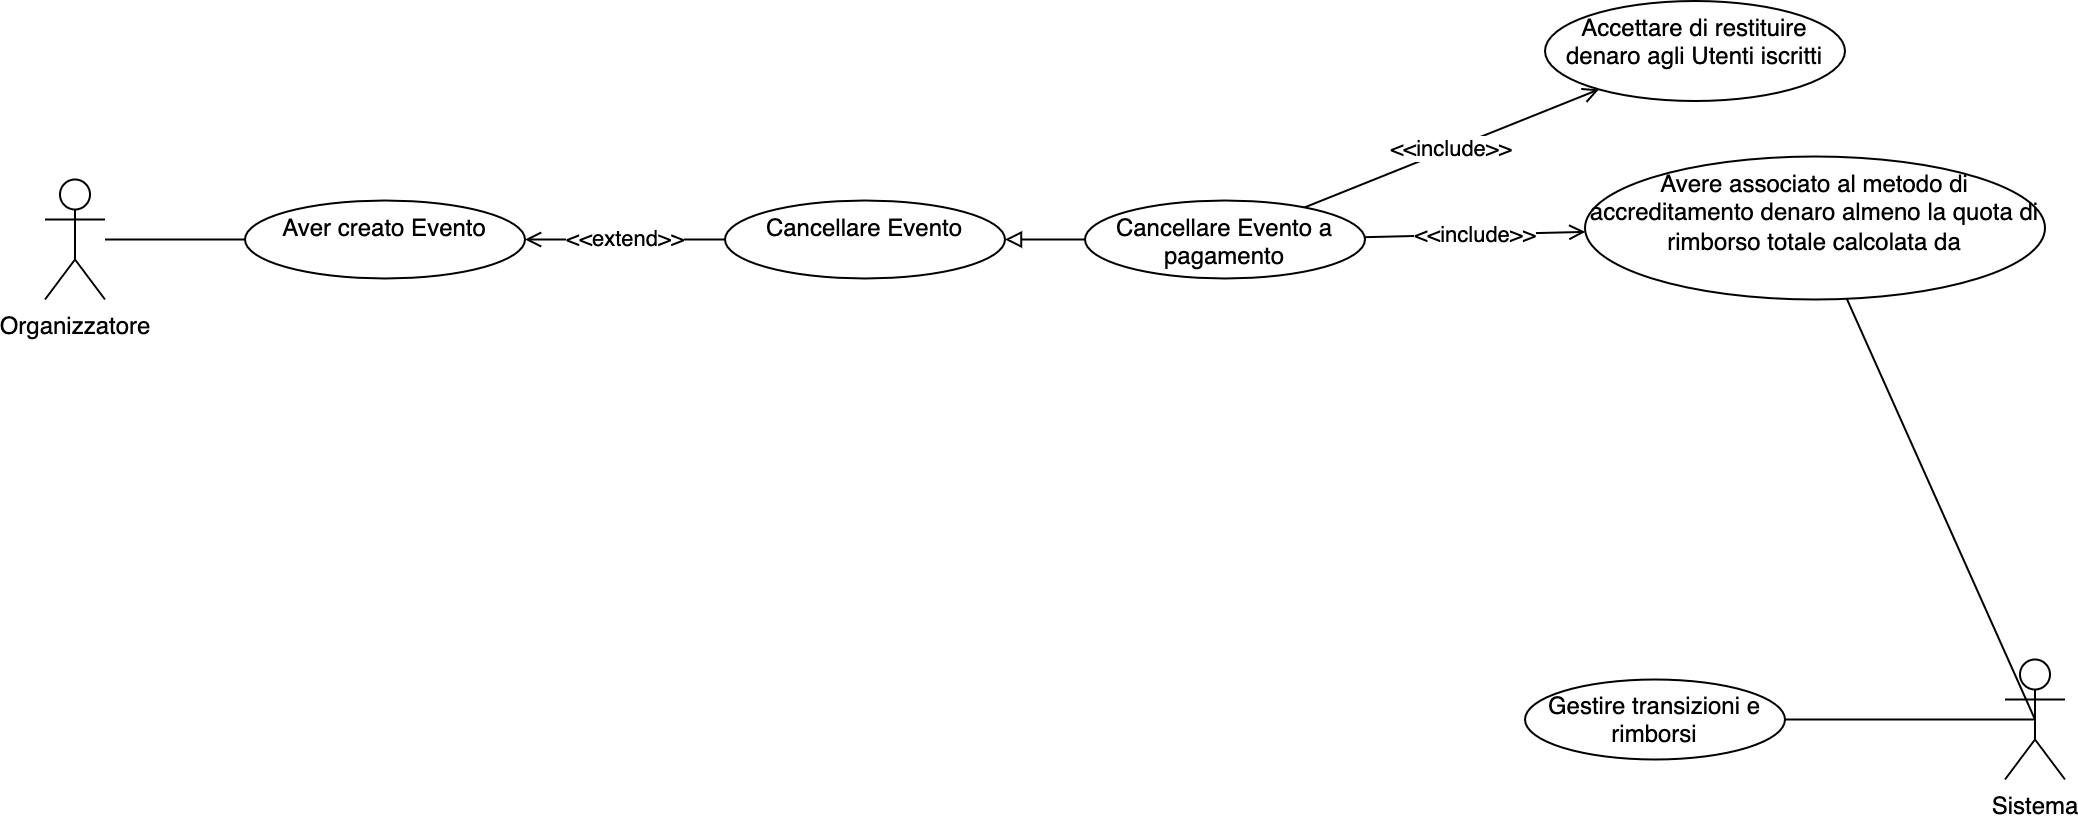

The diagram above was exported from draw.io. Its source (the exported page's mxGraphModel, read from the mxfile embedded in the PNG):
<mxGraphModel dx="1426" dy="712" grid="1" gridSize="10" guides="1" tooltips="1" connect="1" arrows="1" fold="1" page="1" pageScale="1" pageWidth="1169" pageHeight="827" math="0" shadow="0">
  <root>
    <mxCell id="0" />
    <mxCell id="1" parent="0" />
    <mxCell id="uLF3znUdQzVdA8Y0_K9e-1" value="&amp;lt;&amp;lt;extend&amp;gt;&amp;gt;" style="rounded=0;orthogonalLoop=1;jettySize=auto;html=1;endArrow=open;endFill=0;startArrow=none;entryX=1;entryY=0.5;entryDx=0;entryDy=0;" parent="1" source="uLF3znUdQzVdA8Y0_K9e-3" target="YYjBrsuedJYKbSGgdZ4W-1" edge="1">
      <mxGeometry relative="1" as="geometry">
        <mxPoint x="370" y="310" as="targetPoint" />
      </mxGeometry>
    </mxCell>
    <mxCell id="uLF3znUdQzVdA8Y0_K9e-2" value="Organizzatore" style="shape=umlActor;verticalLabelPosition=bottom;verticalAlign=top;html=1;outlineConnect=0;" parent="1" vertex="1">
      <mxGeometry x="80" y="279.25" width="30" height="60" as="geometry" />
    </mxCell>
    <mxCell id="uLF3znUdQzVdA8Y0_K9e-5" value="" style="edgeStyle=none;rounded=0;orthogonalLoop=1;jettySize=auto;html=1;endArrow=block;endFill=0;" parent="1" source="uLF3znUdQzVdA8Y0_K9e-4" target="uLF3znUdQzVdA8Y0_K9e-3" edge="1">
      <mxGeometry relative="1" as="geometry" />
    </mxCell>
    <mxCell id="uLF3znUdQzVdA8Y0_K9e-3" value="Cancellare Evento" style="ellipse;whiteSpace=wrap;html=1;verticalAlign=top;" parent="1" vertex="1">
      <mxGeometry x="420" y="289.75" width="140" height="39" as="geometry" />
    </mxCell>
    <mxCell id="uLF3znUdQzVdA8Y0_K9e-7" value="&amp;lt;&amp;lt;include&amp;gt;&amp;gt;" style="edgeStyle=none;rounded=0;orthogonalLoop=1;jettySize=auto;html=1;endArrow=open;endFill=0;" parent="1" source="uLF3znUdQzVdA8Y0_K9e-4" target="uLF3znUdQzVdA8Y0_K9e-6" edge="1">
      <mxGeometry relative="1" as="geometry" />
    </mxCell>
    <mxCell id="_X4x8MSszI_POn1lCfAa-2" value="&lt;meta charset=&quot;utf-8&quot;&gt;&lt;span style=&quot;color: rgb(0, 0, 0); font-family: Helvetica; font-size: 11px; font-style: normal; font-variant-ligatures: normal; font-variant-caps: normal; font-weight: 400; letter-spacing: normal; orphans: 2; text-align: center; text-indent: 0px; text-transform: none; widows: 2; word-spacing: 0px; -webkit-text-stroke-width: 0px; background-color: rgb(255, 255, 255); text-decoration-thickness: initial; text-decoration-style: initial; text-decoration-color: initial; float: none; display: inline !important;&quot;&gt;&amp;lt;&amp;lt;include&amp;gt;&amp;gt;&lt;/span&gt;" style="edgeStyle=none;rounded=0;orthogonalLoop=1;jettySize=auto;html=1;endArrow=open;endFill=0;" parent="1" source="uLF3znUdQzVdA8Y0_K9e-4" target="_X4x8MSszI_POn1lCfAa-1" edge="1">
      <mxGeometry relative="1" as="geometry" />
    </mxCell>
    <mxCell id="uLF3znUdQzVdA8Y0_K9e-4" value="Cancellare Evento a pagamento" style="ellipse;whiteSpace=wrap;html=1;verticalAlign=top;" parent="1" vertex="1">
      <mxGeometry x="600" y="289.75" width="140" height="39" as="geometry" />
    </mxCell>
    <mxCell id="uLF3znUdQzVdA8Y0_K9e-6" value="Accettare di restituire denaro agli Utenti iscritti" style="ellipse;whiteSpace=wrap;html=1;verticalAlign=top;" parent="1" vertex="1">
      <mxGeometry x="830" y="190" width="150" height="50" as="geometry" />
    </mxCell>
    <mxCell id="_X4x8MSszI_POn1lCfAa-4" style="edgeStyle=none;rounded=0;orthogonalLoop=1;jettySize=auto;html=1;entryX=0.5;entryY=0.5;entryDx=0;entryDy=0;entryPerimeter=0;endArrow=none;endFill=0;" parent="1" source="_X4x8MSszI_POn1lCfAa-1" target="_X4x8MSszI_POn1lCfAa-3" edge="1">
      <mxGeometry relative="1" as="geometry" />
    </mxCell>
    <mxCell id="_X4x8MSszI_POn1lCfAa-1" value="Avere associato al metodo di accreditamento denaro almeno la quota di rimborso totale calcolata da" style="ellipse;whiteSpace=wrap;html=1;verticalAlign=top;" parent="1" vertex="1">
      <mxGeometry x="850" y="267.75" width="230" height="71.5" as="geometry" />
    </mxCell>
    <mxCell id="_X4x8MSszI_POn1lCfAa-3" value="Sistema" style="shape=umlActor;verticalLabelPosition=bottom;verticalAlign=top;html=1;outlineConnect=0;" parent="1" vertex="1">
      <mxGeometry x="1060" y="519.25" width="30" height="60" as="geometry" />
    </mxCell>
    <mxCell id="_X4x8MSszI_POn1lCfAa-6" style="edgeStyle=none;rounded=0;orthogonalLoop=1;jettySize=auto;html=1;entryX=0.5;entryY=0.5;entryDx=0;entryDy=0;entryPerimeter=0;endArrow=none;endFill=0;" parent="1" source="_X4x8MSszI_POn1lCfAa-5" target="_X4x8MSszI_POn1lCfAa-3" edge="1">
      <mxGeometry relative="1" as="geometry" />
    </mxCell>
    <mxCell id="_X4x8MSszI_POn1lCfAa-5" value="Gestire transizioni e rimborsi" style="ellipse;whiteSpace=wrap;html=1;verticalAlign=top;" parent="1" vertex="1">
      <mxGeometry x="820" y="529.25" width="130" height="40" as="geometry" />
    </mxCell>
    <mxCell id="YYjBrsuedJYKbSGgdZ4W-1" value="Aver creato Evento" style="ellipse;whiteSpace=wrap;html=1;verticalAlign=top;" parent="1" vertex="1">
      <mxGeometry x="180" y="289.75" width="140" height="39" as="geometry" />
    </mxCell>
    <mxCell id="YYjBrsuedJYKbSGgdZ4W-2" value="" style="rounded=0;orthogonalLoop=1;jettySize=auto;html=1;endArrow=none;endFill=0;" parent="1" source="uLF3znUdQzVdA8Y0_K9e-2" target="YYjBrsuedJYKbSGgdZ4W-1" edge="1">
      <mxGeometry relative="1" as="geometry">
        <mxPoint x="110" y="309.2166666666667" as="sourcePoint" />
        <mxPoint x="320" y="308.75" as="targetPoint" />
      </mxGeometry>
    </mxCell>
  </root>
</mxGraphModel>